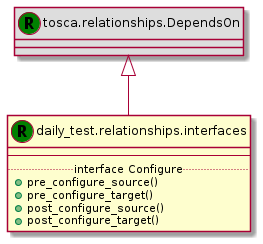

The diagram above was rendered by PlantUML. Its source (embedded in the PNG):
@startuml
set namespaceSeparator none
class "tosca.relationships.DependsOn" << (R,green) >> #DDDDDD
"tosca.relationships.DependsOn" <|-- "daily_test.relationships.interfaces"
class "daily_test.relationships.interfaces" << (R,green) >> {
--
.. interface Configure ..
+pre_configure_source()
+pre_configure_target()
+post_configure_source()
+post_configure_target()
}
@enduml